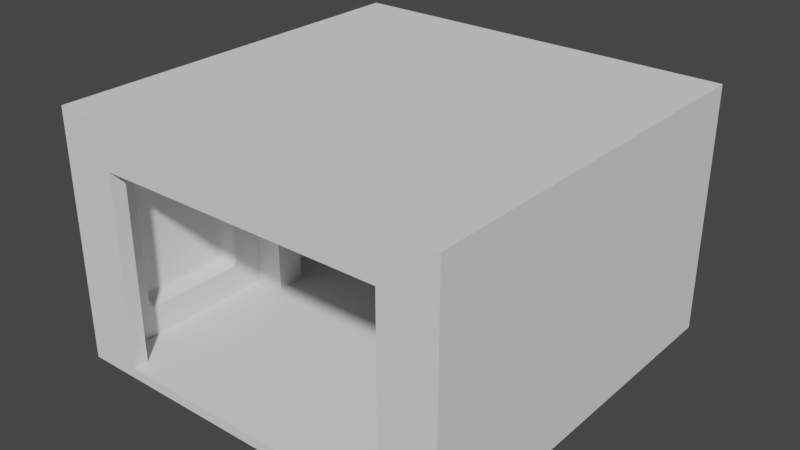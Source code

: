 # Source: Corridor2_Straight.blend  (saved by Blender 2.83.18; exported with 4.5.12 LTS)
import bpy
from mathutils import Matrix  # noqa: F401  (used for matrix-valued properties, if any)

bpy.ops.wm.read_factory_settings(use_empty=True)
scene = bpy.context.scene
scene.name = 'Scene'

# ---- collections
col_collection = bpy.data.collections.new('Collection'); scene.collection.children.link(col_collection)
col_cutters = bpy.data.collections.new('Cutters'); scene.collection.children.link(col_cutters)

# ---- node groups
ng_auto_smooth = bpy.data.node_groups.new('Auto Smooth', 'GeometryNodeTree')
_s = ng_auto_smooth.interface.new_socket(name='Geometry', in_out='OUTPUT', socket_type='NodeSocketGeometry')
_s = ng_auto_smooth.interface.new_socket(name='Geometry', in_out='INPUT', socket_type='NodeSocketGeometry')
_s = ng_auto_smooth.interface.new_socket(name='Angle', in_out='INPUT', socket_type='NodeSocketFloat')
_s.subtype = 'ANGLE'
_s.min_value = 0.0
_s.max_value = 3.142
ng_auto_smooth.is_modifier = True
_N = ng_auto_smooth.nodes; _L = ng_auto_smooth.links
n0 = _N.new('NodeGroupOutput'); n0.name = 'Group Output'; n0.location = (480, -100)
n1 = _N.new('NodeGroupInput'); n1.name = 'Group Input'; n1.location = (-420, -300)
n2 = _N.new('NodeGroupInput'); n2.name = 'Group Input.001'; n2.location = (-60, -100)
n3 = _N.new('GeometryNodeSetShadeSmooth'); n3.name = 'Set Shade Smooth'; n3.location = (120, -100)
n3.domain = 'EDGE'
n4 = _N.new('GeometryNodeSetShadeSmooth'); n4.name = 'Set Shade Smooth.001'; n4.location = (300, -100)
n5 = _N.new('GeometryNodeInputMeshEdgeAngle'); n5.name = 'Edge Angle'; n5.location = (-420, -220)
n6 = _N.new('GeometryNodeInputEdgeSmooth'); n6.name = 'Is Edge Smooth'; n6.location = (-60, -160)
n7 = _N.new('GeometryNodeInputShadeSmooth'); n7.name = 'Is Face Smooth'; n7.location = (-240, -340)
n8 = _N.new('FunctionNodeBooleanMath'); n8.name = 'Boolean Math'; n8.location = (-60, -220)
n9 = _N.new('FunctionNodeCompare'); n9.name = 'Compare'; n9.location = (-240, -180)
n9.operation = 'LESS_EQUAL'
_L.new(n5.outputs[0], n9.inputs[0])
_L.new(n4.outputs[0], n0.inputs[0])
_L.new(n1.outputs[1], n9.inputs[1])
_L.new(n9.outputs[0], n8.inputs[0])
_L.new(n7.outputs[0], n8.inputs[1])
_L.new(n2.outputs[0], n3.inputs[0])
_L.new(n6.outputs[0], n3.inputs[1])
_L.new(n3.outputs[0], n4.inputs[0])
_L.new(n8.outputs[0], n3.inputs[2])
n0.is_active_output = True

# ---- world
world_world = bpy.data.worlds.new('World'); scene.world = world_world
world_world.use_nodes = True; world_world.node_tree.nodes.clear()
_N = world_world.node_tree.nodes; _L = world_world.node_tree.links
n0 = _N.new('ShaderNodeOutputWorld'); n0.name = 'World Output'; n0.location = (300, 300)
n1 = _N.new('ShaderNodeBackground'); n1.name = 'Background'; n1.location = (10, 300)
n1.inputs[0].default_value = (0.05088, 0.05088, 0.05088, 1.0)
_L.new(n1.outputs[0], n0.inputs[0])
n0.is_active_output = True
world_world.color = (0.05088, 0.05088, 0.05088)
world_world.use_sun_shadow = False
world_world.sun_shadow_jitter_overblur = 0.0

# ---- meshes
me_cube = bpy.data.meshes.new('Cube')
me_cube.from_pydata([(-3.564, 0.9475, 3.839), (-3.564, 1.051, 3.943), (-3.572, 0.9653, 3.887), (-3.517, 0.9193, 3.839), (-3.518, 0.9409, 3.904), (-3.517, 1.051, 3.971), (-3.572, 1.003, 3.925), (-3.518, 0.9858, 3.949), (-3.564, 3.053, 3.839), (-3.564, 2.949, 3.943), (-3.517, 3.081, 3.839), (-3.572, 3.035, 3.887), (-3.518, 3.059, 3.904), (-3.572, 2.997, 3.925), (-3.517, 2.949, 3.971), (-3.518, 3.014, 3.949), (-3.564, 3.053, 0.9612), (-3.564, 2.949, 0.8575), (-3.572, 3.035, 0.9128), (-3.517, 3.081, 0.9612), (-3.518, 3.059, 0.8958), (-3.517, 2.949, 0.8293), (-3.572, 2.997, 0.8753), (-3.518, 3.014, 0.8509), (-3.564, 0.9475, 0.9612), (-3.564, 1.051, 0.8575), (-3.517, 0.9193, 0.9612), (-3.572, 0.9653, 0.9128), (-3.518, 0.9409, 0.8958), (-3.572, 1.003, 0.8753), (-3.517, 1.051, 0.8293), (-3.518, 0.9858, 0.8509), (-3.686, 0.9825, 0.9962), (-3.686, 1.086, 0.8925), (-3.783, 1.11, 1.02), (-3.686, 0.9971, 0.9451), (-3.734, 1.009, 1.009), (-3.732, 1.022, 0.9593), (-3.734, 1.099, 0.9189), (-3.686, 1.035, 0.9071), (-3.732, 1.049, 0.9325), (-3.77, 1.056, 1.018), (-3.77, 1.108, 0.9657), (-3.757, 1.055, 0.9654), (-3.686, 0.9825, 3.804), (-3.783, 1.11, 3.78), (-3.686, 1.086, 3.907), (-3.734, 1.009, 3.791), (-3.686, 0.9971, 3.855), (-3.732, 1.022, 3.841), (-3.77, 1.108, 3.834), (-3.77, 1.056, 3.782), (-3.757, 1.055, 3.835), (-3.686, 1.035, 3.893), (-3.734, 1.099, 3.881), (-3.732, 1.049, 3.868), (-3.686, 3.017, 3.804), (-3.686, 2.914, 3.907), (-3.783, 2.89, 3.78), (-3.686, 3.003, 3.855), (-3.734, 2.991, 3.791), (-3.732, 2.978, 3.841), (-3.734, 2.901, 3.881), (-3.686, 2.965, 3.893), (-3.732, 2.951, 3.868), (-3.77, 2.944, 3.782), (-3.77, 2.892, 3.834), (-3.757, 2.945, 3.835), (-3.686, 3.017, 0.9962), (-3.783, 2.89, 1.02), (-3.686, 2.914, 0.8925), (-3.734, 2.991, 1.009), (-3.686, 3.003, 0.9451), (-3.732, 2.978, 0.9593), (-3.77, 2.892, 0.9657), (-3.77, 2.944, 1.018), (-3.757, 2.945, 0.9654), (-3.686, 2.965, 0.9071), (-3.734, 2.901, 0.9189), (-3.732, 2.951, 0.9325), (-3.5, 4.0, 0.2), (-3.5, 4.0, 4.6), (-4.0, 4.0, 5.0), (-4.0, 4.0, 1.192e-07), (0.0, 4.0, 5.0), (0.0, 4.0, 4.6), (0.0002321, 4.0, 1.192e-07), (0.0002321, 4.0, 0.2), (0.0, 3.7, 4.6), (0.0001741, 3.7, 0.2), (0.0, 0.3, 4.6), (0.0001207, 0.3, 0.2), (-2.9, 4.0, 4.6), (-2.9, 4.0, 0.2), (-2.9, 3.7, 0.2), (-3.5, 0.3, 4.6), (-2.9, 0.3, 0.2), (-3.3, 4.0, 1.192e-07), (-3.3, 4.0, 5.0), (0.0, 4.0, 4.1), (0.0, 3.7, 4.1), (0.0, 0.3, 4.1), (-2.9, 4.0, 4.1), (-2.9, 3.7, 4.1), (-2.9, 0.3, 4.1), (-4.0, 4.0, 4.1), (-3.5, 4.0, 4.1), (-4.0, -2.384e-07, 1.192e-07), (-4.0, -2.384e-07, 5.0), (0.0, -2.384e-07, 5.0), (0.0001161, -2.384e-07, 1.192e-07), (-3.3, -2.384e-07, 1.192e-07), (-3.3, -2.384e-07, 5.0), (-4.0, -2.384e-07, 4.1), (0.0001161, -2.384e-07, 0.2), (-2.9, -2.98e-07, 0.2), (0.0, -2.384e-07, 4.1), (-2.9, -2.98e-07, 4.1), (-3.5, 3.7, 0.2), (-3.5, 0.3, 0.2), (-3.5, 3.7, 4.6), (-3.5, 0.8, 0.7), (-3.5, 3.2, 0.7), (-3.5, 3.2, 4.1), (-3.5, 0.8, 4.1), (-3.5, 3.025, 3.968), (-3.5, 2.949, 3.993), (-3.5, 1.051, 3.993), (-3.5, 0.9745, 3.968), (-3.5, 3.078, 3.915), (-3.5, 0.9224, 3.915), (-3.5, 3.103, 3.839), (-3.5, 0.8973, 3.839), (-3.5, 0.8973, 0.9612), (-3.5, 3.103, 0.9612), (-3.5, 3.078, 0.8845), (-3.5, 3.025, 0.8324), (-3.5, 2.949, 0.8073), (-3.5, 1.051, 0.8073), (-3.5, 0.9745, 0.8324), (-3.5, 0.9224, 0.8845)], [], [(9, 1, 46, 57), (34, 69, 58, 45), (25, 17, 70, 33), (16, 8, 56, 68), (0, 2, 4, 3), (2, 6, 7, 4), (1, 5, 7, 6), (5, 127, 128, 7), (4, 7, 128, 130), (8, 10, 12, 11), (10, 131, 129, 12), (9, 13, 15, 14), (13, 11, 12, 15), (12, 129, 125, 15), (16, 18, 20, 19), (18, 22, 23, 20), (17, 21, 23, 22), (21, 137, 136, 23), (20, 23, 136, 135), (24, 26, 28, 27), (26, 133, 140, 28), (25, 29, 31, 30), (29, 27, 28, 31), (28, 140, 139, 31), (32, 35, 37, 36), (35, 39, 40, 37), (33, 38, 40, 39), (38, 42, 43, 40), (34, 41, 43, 42), (41, 36, 37, 43), (37, 40, 43), (44, 47, 49, 48), (47, 51, 52, 49), (45, 50, 52, 51), (50, 54, 55, 52), (46, 53, 55, 54), (53, 48, 49, 55), (49, 52, 55), (56, 59, 61, 60), (59, 63, 64, 61), (57, 62, 64, 63), (62, 66, 67, 64), (58, 65, 67, 66), (65, 60, 61, 67), (61, 64, 67), (68, 71, 73, 72), (71, 75, 76, 73), (69, 74, 76, 75), (74, 78, 79, 76), (70, 77, 79, 78), (77, 72, 73, 79), (73, 76, 79), (24, 0, 3, 26), (121, 133, 132, 124), (8, 16, 19, 10), (10, 19, 134, 131), (14, 5, 1, 9), (30, 21, 17, 25), (34, 45, 51, 41), (41, 51, 47, 36), (36, 47, 44, 32), (58, 69, 75, 65), (65, 75, 71, 60), (60, 71, 68, 56), (57, 46, 54, 62), (62, 54, 50, 66), (66, 50, 45, 58), (33, 70, 78, 38), (38, 78, 74, 42), (42, 74, 69, 34), (25, 33, 39, 29), (29, 39, 35, 27), (27, 35, 32, 24), (46, 1, 6, 53), (53, 6, 2, 48), (48, 2, 0, 44), (16, 68, 72, 18), (18, 72, 77, 22), (22, 77, 70, 17), (9, 57, 63, 13), (13, 63, 59, 11), (11, 59, 56, 8), (0, 24, 32, 44), (113, 108, 82, 105), (106, 80, 83, 105), (92, 81, 82, 98), (93, 87, 86, 97), (111, 97, 86, 110), (120, 88, 90, 95), (94, 118, 119, 96), (95, 90, 101, 104), (115, 114, 91, 96), (117, 115, 96, 104), (120, 118, 94, 103), (106, 81, 92, 102), (87, 93, 94, 89), (89, 94, 96, 91), (107, 83, 97, 111), (80, 93, 97, 83), (85, 92, 98, 84), (102, 99, 100, 103), (116, 117, 104, 101), (92, 85, 99, 102), (88, 120, 103, 100), (119, 95, 104, 96), (80, 106, 102, 93), (93, 102, 103, 94), (95, 124, 123, 120), (81, 106, 105, 82), (107, 113, 105, 83), (82, 108, 112, 98), (98, 112, 109, 84), (122, 121, 119, 118), (118, 120, 123, 122), (95, 119, 121, 124), (122, 123, 131, 134), (135, 134, 19, 20), (138, 137, 21, 30), (123, 126, 125, 129, 131), (125, 126, 14, 15), (139, 138, 30, 31), (126, 127, 5, 14), (130, 132, 3, 4), (122, 134, 135, 136, 137), (121, 122, 137, 138), (121, 138, 139, 140, 133), (132, 133, 26, 3), (123, 124, 127, 126), (127, 124, 132, 130, 128)])
me_cube.polygons.foreach_set('use_smooth', [True] * 129)
_uv = me_cube.uv_layers.new(name='UVMap')
_uv.uv.foreach_set('vector', [0.2629, 0.7538, 0.2625, 0.6305, 0.2702, 0.6328, 0.2706, 0.7515, 0.6506, 0.3312, 0.7574, 0.3312, 0.7574, 0.5234, 0.6506, 0.5234, 0.2408, 0.7509, 0.2412, 0.6276, 0.2489, 0.6299, 0.2485, 0.7486, 0.3375, 0.6305, 0.3375, 0.8304, 0.3298, 0.8281, 0.3298, 0.6328, 0.2769, 0.8275, 0.2776, 0.8306, 0.2741, 0.8317, 0.2739, 0.8275, 0.2639, 0.625, 0.2633, 0.6274, 0.2598, 0.6263, 0.2604, 0.6234, 0.2625, 0.6305, 0.2594, 0.6305, 0.2598, 0.6263, 0.2633, 0.6274, 0.2594, 0.6305, 0.2581, 0.6305, 0.2584, 0.6256, 0.2598, 0.6263, 0.2455, 0.5782, 0.2482, 0.5811, 0.2475, 0.5823, 0.2444, 0.5789, 0.3375, 0.8304, 0.3407, 0.8304, 0.3402, 0.8346, 0.3366, 0.8335, 0.3407, 0.8304, 0.3421, 0.8304, 0.3416, 0.8354, 0.3402, 0.8346, 0.2629, 0.7538, 0.2637, 0.7569, 0.2602, 0.758, 0.2598, 0.7538, 0.3359, 0.836, 0.3366, 0.8335, 0.3402, 0.8346, 0.3393, 0.8376, 0.3726, 0.5782, 0.3737, 0.5789, 0.3706, 0.5823, 0.3699, 0.5811, 0.3375, 0.6305, 0.3366, 0.6274, 0.3402, 0.6263, 0.3407, 0.6305, 0.3366, 0.6274, 0.3359, 0.625, 0.3393, 0.6234, 0.3402, 0.6263, 0.2412, 0.6276, 0.2381, 0.6276, 0.2385, 0.6234, 0.242, 0.6245, 0.366, 0.3655, 0.366, 0.3641, 0.3706, 0.3657, 0.3699, 0.3669, 0.3726, 0.3699, 0.3699, 0.3669, 0.3706, 0.3657, 0.3737, 0.3691, 0.2769, 0.6276, 0.2739, 0.6276, 0.2741, 0.6234, 0.2776, 0.6245, 0.2442, 0.3741, 0.2429, 0.3741, 0.2444, 0.3691, 0.2455, 0.3699, 0.2408, 0.7509, 0.2416, 0.754, 0.2381, 0.7551, 0.2377, 0.7508, 0.2416, 0.754, 0.2421, 0.7564, 0.2387, 0.758, 0.2381, 0.7551, 0.2455, 0.3699, 0.2444, 0.3691, 0.2475, 0.3657, 0.2482, 0.3669, 0.2845, 0.6299, 0.2847, 0.6266, 0.2876, 0.6275, 0.2876, 0.6307, 0.2492, 0.7544, 0.2487, 0.7519, 0.2517, 0.751, 0.2521, 0.7528, 0.2485, 0.7486, 0.2517, 0.7478, 0.2517, 0.751, 0.2487, 0.7519, 0.65, 0.3247, 0.6505, 0.3277, 0.6474, 0.3277, 0.647, 0.3256, 0.6506, 0.3312, 0.6474, 0.3311, 0.6474, 0.3277, 0.6505, 0.3277, 0.6474, 0.3311, 0.6446, 0.3305, 0.6454, 0.3273, 0.6474, 0.3277, 0.6454, 0.3273, 0.647, 0.3256, 0.6474, 0.3277, 0.2845, 0.8252, 0.2876, 0.8244, 0.2876, 0.8276, 0.2847, 0.8285, 0.6446, 0.5242, 0.6474, 0.5236, 0.6474, 0.527, 0.6454, 0.5274, 0.6506, 0.5234, 0.6505, 0.527, 0.6474, 0.527, 0.6474, 0.5236, 0.6505, 0.527, 0.65, 0.53, 0.647, 0.5291, 0.6474, 0.527, 0.2702, 0.6328, 0.2704, 0.6295, 0.2735, 0.6304, 0.2734, 0.6336, 0.2704, 0.6295, 0.271, 0.627, 0.2739, 0.6286, 0.2735, 0.6304, 0.6454, 0.5274, 0.6474, 0.527, 0.647, 0.5291, 0.3298, 0.8281, 0.3295, 0.8314, 0.3264, 0.8305, 0.3266, 0.8273, 0.3295, 0.8314, 0.3288, 0.8339, 0.3259, 0.8323, 0.3264, 0.8305, 0.2706, 0.7515, 0.2738, 0.7506, 0.2739, 0.7538, 0.2708, 0.7548, 0.7581, 0.53, 0.7576, 0.527, 0.7607, 0.527, 0.7611, 0.5291, 0.7574, 0.5234, 0.7607, 0.5236, 0.7607, 0.527, 0.7576, 0.527, 0.3236, 0.8267, 0.3266, 0.8273, 0.3264, 0.8305, 0.3244, 0.8301, 0.7627, 0.5274, 0.7611, 0.5291, 0.7607, 0.527, 0.3298, 0.6328, 0.3266, 0.6336, 0.3264, 0.6304, 0.3295, 0.6295, 0.3266, 0.6336, 0.3236, 0.6342, 0.3244, 0.6308, 0.3264, 0.6304, 0.7574, 0.3312, 0.7576, 0.3277, 0.7607, 0.3277, 0.7607, 0.3311, 0.7576, 0.3277, 0.7581, 0.3247, 0.7611, 0.3256, 0.7607, 0.3277, 0.2489, 0.6299, 0.2491, 0.6266, 0.2521, 0.6276, 0.252, 0.6308, 0.3288, 0.627, 0.3295, 0.6295, 0.3264, 0.6304, 0.3259, 0.6287, 0.7627, 0.3273, 0.7607, 0.3277, 0.7611, 0.3256, 0.2769, 0.6276, 0.2769, 0.8275, 0.2739, 0.8275, 0.2739, 0.6276, 0.2371, 0.3571, 0.2429, 0.3741, 0.2429, 0.5739, 0.2371, 0.5909, 0.3375, 0.8304, 0.3375, 0.6305, 0.3407, 0.6305, 0.3407, 0.8304, 0.3407, 0.8304, 0.3407, 0.6305, 0.3421, 0.6305, 0.3421, 0.8304, 0.2598, 0.7538, 0.2594, 0.6305, 0.2625, 0.6305, 0.2629, 0.7538, 0.2377, 0.7508, 0.2381, 0.6276, 0.2412, 0.6276, 0.2408, 0.7509, 0.6506, 0.3312, 0.6506, 0.5234, 0.6474, 0.5236, 0.6474, 0.3311, 0.6474, 0.3311, 0.6474, 0.5236, 0.6446, 0.5242, 0.6446, 0.3305, 0.2876, 0.6307, 0.2876, 0.8244, 0.2845, 0.8252, 0.2845, 0.6299, 0.7574, 0.5234, 0.7574, 0.3312, 0.7607, 0.3311, 0.7607, 0.5236, 0.3236, 0.8267, 0.3236, 0.6342, 0.3266, 0.6336, 0.3266, 0.8273, 0.3266, 0.8273, 0.3266, 0.6336, 0.3298, 0.6328, 0.3298, 0.8281, 0.2706, 0.7515, 0.2702, 0.6328, 0.2734, 0.6336, 0.2738, 0.7506, 0.7581, 0.53, 0.65, 0.53, 0.6505, 0.527, 0.7576, 0.527, 0.7576, 0.527, 0.6505, 0.527, 0.6506, 0.5234, 0.7574, 0.5234, 0.2485, 0.7486, 0.2489, 0.6299, 0.252, 0.6308, 0.2517, 0.7478, 0.65, 0.3247, 0.7581, 0.3247, 0.7576, 0.3277, 0.6505, 0.3277, 0.6505, 0.3277, 0.7576, 0.3277, 0.7574, 0.3312, 0.6506, 0.3312, 0.2408, 0.7509, 0.2485, 0.7486, 0.2487, 0.7519, 0.2416, 0.754, 0.2416, 0.754, 0.2487, 0.7519, 0.2492, 0.7544, 0.2421, 0.7564, 0.2776, 0.6245, 0.2847, 0.6266, 0.2845, 0.6299, 0.2769, 0.6276, 0.2702, 0.6328, 0.2625, 0.6305, 0.2633, 0.6274, 0.2704, 0.6295, 0.2704, 0.6295, 0.2633, 0.6274, 0.2639, 0.625, 0.271, 0.627, 0.2847, 0.8285, 0.2776, 0.8306, 0.2769, 0.8275, 0.2845, 0.8252, 0.3375, 0.6305, 0.3298, 0.6328, 0.3295, 0.6295, 0.3366, 0.6274, 0.3366, 0.6274, 0.3295, 0.6295, 0.3288, 0.627, 0.3359, 0.625, 0.242, 0.6245, 0.2491, 0.6266, 0.2489, 0.6299, 0.2412, 0.6276, 0.2629, 0.7538, 0.2706, 0.7515, 0.2708, 0.7548, 0.2637, 0.7569, 0.3359, 0.836, 0.3288, 0.8339, 0.3295, 0.8314, 0.3366, 0.8335, 0.3366, 0.8335, 0.3295, 0.8314, 0.3298, 0.8281, 0.3375, 0.8304, 0.2769, 0.8275, 0.2769, 0.6276, 0.2845, 0.6299, 0.2845, 0.8252, 6.842e-09, 0.04545, 0.0, 6.193e-08, 0.24, 0.0, 0.24, 0.04545, 0.2696, 0.04545, 0.2696, 0.3117, 0.24, 0.3247, 0.24, 0.04545, 0.3051, 0.01299, 0.2696, 0.01299, 0.24, 3.096e-08, 0.2814, 3.096e-08, 0.3051, 0.3117, 0.4766, 0.3117, 0.4766, 0.3247, 0.2814, 0.3247, 0.6684, 8.149e-09, 0.6683, 0.2597, 0.4766, 0.2597, 0.4767, 7.857e-08, 2.861e-08, 0.6234, 0.2033, 0.6234, 0.2033, 0.8442, 0.0, 0.8442, 0.7784, 0.6039, 0.8134, 0.6039, 0.8134, 0.8247, 0.7784, 0.8247, 0.2071, 0.6234, 0.0, 0.6234, 2.682e-09, 0.5909, 0.1716, 0.5909, 0.7784, 0.8442, 0.6091, 0.8442, 0.6091, 0.8247, 0.7784, 0.8247, 0.3421, 0.8896, 0.3421, 0.6234, 0.3601, 0.6234, 0.3601, 0.8896, 0.4111, 0.8831, 0.4111, 0.5844, 0.445, 0.5844, 0.445, 0.8506, 0.2696, 0.04545, 0.2696, 0.01299, 0.3051, 0.01299, 0.3051, 0.04545, 0.6091, 0.5844, 0.7784, 0.5844, 0.7784, 0.6039, 0.6091, 0.6039, 0.6091, 0.6039, 0.7784, 0.6039, 0.7784, 0.8247, 0.6091, 0.8247, 0.709, 0.0, 0.709, 0.2597, 0.6683, 0.2597, 0.6684, 8.149e-09, 0.2696, 0.3117, 0.3051, 0.3117, 0.2814, 0.3247, 0.24, 0.3247, 0.4766, 0.01299, 0.3051, 0.01299, 0.2814, 3.096e-08, 0.4766, 0.0, 0.2876, 0.8057, 0.2876, 0.6234, 0.3056, 0.6234, 0.3056, 0.8057, 0.3236, 0.6234, 0.3236, 0.8057, 0.3056, 0.8057, 0.3056, 0.6234, 0.3051, 0.01299, 0.4766, 0.01299, 0.4766, 0.04545, 0.3051, 0.04545, 0.6091, 0.8831, 0.4111, 0.8831, 0.445, 0.8506, 0.6091, 0.8506, 0.2071, 0.3247, 0.2071, 0.6234, 0.1716, 0.5909, 0.1716, 0.3247, 0.2696, 0.3117, 0.2696, 0.04545, 0.3051, 0.04545, 0.3051, 0.3117, 0.3601, 0.8896, 0.3601, 0.6234, 0.3781, 0.6234, 0.3781, 0.8896, 0.2071, 0.6234, 0.2371, 0.5909, 0.3811, 0.5909, 0.4111, 0.6234, 0.2696, 0.01299, 0.2696, 0.04545, 0.24, 0.04545, 0.24, 3.096e-08, 4.887e-08, 0.3247, 6.842e-09, 0.04545, 0.24, 0.04545, 0.24, 0.3247, 0.4111, 0.5844, 0.4111, 0.3247, 0.4519, 0.3247, 0.4519, 0.5844, 0.4519, 0.5844, 0.4519, 0.3247, 0.6446, 0.3247, 0.6446, 0.5844, 0.3811, 0.3571, 0.2371, 0.3571, 0.2071, 0.3247, 0.4111, 0.3247, 0.4111, 0.3247, 0.4111, 0.6234, 0.3811, 0.5909, 0.3811, 0.3571, 0.2071, 0.6234, 0.2071, 0.3247, 0.2371, 0.3571, 0.2371, 0.5909, 0.3811, 0.3571, 0.3811, 0.5909, 0.3752, 0.5739, 0.3752, 0.3741, 0.3416, 0.6256, 0.3421, 0.6305, 0.3407, 0.6305, 0.3402, 0.6263, 0.2521, 0.3641, 0.366, 0.3641, 0.366, 0.3655, 0.2521, 0.3655, 0.3811, 0.5909, 0.366, 0.5839, 0.3706, 0.5823, 0.3737, 0.5789, 0.3752, 0.5739, 0.2589, 0.7587, 0.2585, 0.7538, 0.2598, 0.7538, 0.2602, 0.758, 0.2475, 0.3657, 0.2521, 0.3641, 0.2521, 0.3655, 0.2482, 0.3669, 0.366, 0.5839, 0.2521, 0.5839, 0.2521, 0.5825, 0.366, 0.5825, 0.2444, 0.5789, 0.2429, 0.5739, 0.2442, 0.5739, 0.2455, 0.5782, 0.3811, 0.3571, 0.3752, 0.3741, 0.3737, 0.3691, 0.3706, 0.3657, 0.366, 0.3641, 0.2371, 0.3571, 0.3811, 0.3571, 0.366, 0.3641, 0.2521, 0.3641, 0.2371, 0.3571, 0.2521, 0.3641, 0.2475, 0.3657, 0.2444, 0.3691, 0.2429, 0.3741, 0.2429, 0.5739, 0.2429, 0.3741, 0.2442, 0.3741, 0.2442, 0.5739, 0.3811, 0.5909, 0.2371, 0.5909, 0.2521, 0.5839, 0.366, 0.5839, 0.2521, 0.5839, 0.2371, 0.5909, 0.2429, 0.5739, 0.2444, 0.5789, 0.2475, 0.5823])
me_cube.use_remesh_fix_poles = True
me_cube.use_remesh_preserve_attributes = False
me_cube.use_mirror_vertex_groups = False
me_cube.update()
me_cylinder = bpy.data.meshes.new('Cylinder')
me_cylinder.from_pydata([(2.0, 3.85, 4.55), (2.0, -3.85, 4.55), (2.039, 3.85, 4.546), (2.039, -3.85, 4.546), (2.077, 3.85, 4.535), (2.077, -3.85, 4.535), (2.111, 3.85, 4.516), (2.111, -3.85, 4.516), (2.141, 3.85, 4.491), (2.141, -3.85, 4.491), (2.166, 3.85, 4.461), (2.166, -3.85, 4.461), (2.185, 3.85, 4.427), (2.185, -3.85, 4.427), (2.196, 3.85, 4.389), (2.196, -3.85, 4.389), (2.2, 3.85, 4.35), (2.2, -3.85, 4.35), (2.196, 3.85, 4.311), (2.196, -3.85, 4.311), (2.185, 3.85, 4.273), (2.185, -3.85, 4.273), (2.166, 3.85, 4.239), (2.166, -3.85, 4.239), (2.141, 3.85, 4.209), (2.141, -3.85, 4.209), (2.111, 3.85, 4.184), (2.111, -3.85, 4.184), (2.077, 3.85, 4.165), (2.077, -3.85, 4.165), (2.039, 3.85, 4.154), (2.039, -3.85, 4.154), (2.0, 3.85, 4.15), (2.0, -3.85, 4.15), (1.961, 3.85, 4.154), (1.961, -3.85, 4.154), (1.923, 3.85, 4.165), (1.923, -3.85, 4.165), (1.889, 3.85, 4.184), (1.889, -3.85, 4.184), (1.859, 3.85, 4.209), (1.859, -3.85, 4.209), (1.834, 3.85, 4.239), (1.834, -3.85, 4.239), (1.815, 3.85, 4.273), (1.815, -3.85, 4.273), (1.804, 3.85, 4.311), (1.804, -3.85, 4.311), (1.8, 3.85, 4.35), (1.8, -3.85, 4.35), (1.804, 3.85, 4.389), (1.804, -3.85, 4.389), (1.815, 3.85, 4.427), (1.815, -3.85, 4.427), (1.834, 3.85, 4.461), (1.834, -3.85, 4.461), (1.859, 3.85, 4.491), (1.859, -3.85, 4.491), (1.889, 3.85, 4.516), (1.889, -3.85, 4.516), (1.923, 3.85, 4.535), (1.923, -3.85, 4.535), (1.961, 3.85, 4.546), (1.961, -3.85, 4.546), (1.0, 3.85, 4.55), (1.0, -3.85, 4.55), (1.039, 3.85, 4.546), (1.039, -3.85, 4.546), (1.077, 3.85, 4.535), (1.077, -3.85, 4.535), (1.111, 3.85, 4.516), (1.111, -3.85, 4.516), (1.141, 3.85, 4.491), (1.141, -3.85, 4.491), (1.166, 3.85, 4.461), (1.166, -3.85, 4.461), (1.185, 3.85, 4.427), (1.185, -3.85, 4.427), (1.196, 3.85, 4.389), (1.196, -3.85, 4.389), (1.2, 3.85, 4.35), (1.2, -3.85, 4.35), (1.196, 3.85, 4.311), (1.196, -3.85, 4.311), (1.185, 3.85, 4.273), (1.185, -3.85, 4.273), (1.166, 3.85, 4.239), (1.166, -3.85, 4.239), (1.141, 3.85, 4.209), (1.141, -3.85, 4.209), (1.111, 3.85, 4.184), (1.111, -3.85, 4.184), (1.077, 3.85, 4.165), (1.077, -3.85, 4.165), (1.039, 3.85, 4.154), (1.039, -3.85, 4.154), (1.0, 3.85, 4.15), (1.0, -3.85, 4.15), (0.961, 3.85, 4.154), (0.961, -3.85, 4.154), (0.9235, 3.85, 4.165), (0.9235, -3.85, 4.165), (0.8889, 3.85, 4.184), (0.8889, -3.85, 4.184), (0.8586, 3.85, 4.209), (0.8586, -3.85, 4.209), (0.8337, 3.85, 4.239), (0.8337, -3.85, 4.239), (0.8152, 3.85, 4.273), (0.8152, -3.85, 4.273), (0.8038, 3.85, 4.311), (0.8038, -3.85, 4.311), (0.8, 3.85, 4.35), (0.8, -3.85, 4.35), (0.8038, 3.85, 4.389), (0.8038, -3.85, 4.389), (0.8152, 3.85, 4.427), (0.8152, -3.85, 4.427), (0.8337, 3.85, 4.461), (0.8337, -3.85, 4.461), (0.8586, 3.85, 4.491), (0.8586, -3.85, 4.491), (0.8889, 3.85, 4.516), (0.8889, -3.85, 4.516), (0.9235, 3.85, 4.535), (0.9235, -3.85, 4.535), (0.961, 3.85, 4.546), (0.961, -3.85, 4.546), (1.461, -3.85, 4.546), (1.461, 3.85, 4.546), (1.423, -3.85, 4.535), (1.423, 3.85, 4.535), (1.389, -3.85, 4.516), (1.389, 3.85, 4.516), (1.359, -3.85, 4.491), (1.359, 3.85, 4.491), (1.334, -3.85, 4.461), (1.334, 3.85, 4.461), (1.315, -3.85, 4.427), (1.315, 3.85, 4.427), (1.304, -3.85, 4.389), (1.304, 3.85, 4.389), (1.3, -3.85, 4.35), (1.3, 3.85, 4.35), (1.304, -3.85, 4.311), (1.304, 3.85, 4.311), (1.315, -3.85, 4.273), (1.315, 3.85, 4.273), (1.334, -3.85, 4.239), (1.334, 3.85, 4.239), (1.359, -3.85, 4.209), (1.359, 3.85, 4.209), (1.389, -3.85, 4.184), (1.389, 3.85, 4.184), (1.423, -3.85, 4.165), (1.423, 3.85, 4.165), (1.461, -3.85, 4.154), (1.461, 3.85, 4.154), (1.5, -3.85, 4.15), (1.5, 3.85, 4.15), (1.539, -3.85, 4.154), (1.539, 3.85, 4.154), (1.577, -3.85, 4.165), (1.577, 3.85, 4.165), (1.611, -3.85, 4.184), (1.611, 3.85, 4.184), (1.641, -3.85, 4.209), (1.641, 3.85, 4.209), (1.666, -3.85, 4.239), (1.666, 3.85, 4.239), (1.685, -3.85, 4.273), (1.685, 3.85, 4.273), (1.696, -3.85, 4.311), (1.696, 3.85, 4.311), (1.7, -3.85, 4.35), (1.7, 3.85, 4.35), (1.696, -3.85, 4.389), (1.696, 3.85, 4.389), (1.685, -3.85, 4.427), (1.685, 3.85, 4.427), (1.666, -3.85, 4.461), (1.666, 3.85, 4.461), (1.641, -3.85, 4.491), (1.641, 3.85, 4.491), (1.611, -3.85, 4.516), (1.611, 3.85, 4.516), (1.577, -3.85, 4.535), (1.577, 3.85, 4.535), (1.539, -3.85, 4.546), (1.539, 3.85, 4.546), (1.5, -3.85, 4.55), (1.5, 3.85, 4.55)], [], [(0, 1, 3, 2), (2, 3, 5, 4), (4, 5, 7, 6), (6, 7, 9, 8), (8, 9, 11, 10), (10, 11, 13, 12), (12, 13, 15, 14), (14, 15, 17, 16), (16, 17, 19, 18), (18, 19, 21, 20), (20, 21, 23, 22), (22, 23, 25, 24), (24, 25, 27, 26), (26, 27, 29, 28), (28, 29, 31, 30), (30, 31, 33, 32), (32, 33, 35, 34), (34, 35, 37, 36), (36, 37, 39, 38), (38, 39, 41, 40), (40, 41, 43, 42), (42, 43, 45, 44), (44, 45, 47, 46), (46, 47, 49, 48), (48, 49, 51, 50), (50, 51, 53, 52), (52, 53, 55, 54), (54, 55, 57, 56), (56, 57, 59, 58), (58, 59, 61, 60), (3, 1, 63, 61, 59, 57, 55, 53, 51, 49, 47, 45, 43, 41, 39, 37, 35, 33, 31, 29, 27, 25, 23, 21, 19, 17, 15, 13, 11, 9, 7, 5), (60, 61, 63, 62), (62, 63, 1, 0), (0, 2, 4, 6, 8, 10, 12, 14, 16, 18, 20, 22, 24, 26, 28, 30, 32, 34, 36, 38, 40, 42, 44, 46, 48, 50, 52, 54, 56, 58, 60, 62), (64, 65, 67, 66), (66, 67, 69, 68), (68, 69, 71, 70), (70, 71, 73, 72), (72, 73, 75, 74), (74, 75, 77, 76), (76, 77, 79, 78), (78, 79, 81, 80), (80, 81, 83, 82), (82, 83, 85, 84), (84, 85, 87, 86), (86, 87, 89, 88), (88, 89, 91, 90), (90, 91, 93, 92), (92, 93, 95, 94), (94, 95, 97, 96), (96, 97, 99, 98), (98, 99, 101, 100), (100, 101, 103, 102), (102, 103, 105, 104), (104, 105, 107, 106), (106, 107, 109, 108), (108, 109, 111, 110), (110, 111, 113, 112), (112, 113, 115, 114), (114, 115, 117, 116), (116, 117, 119, 118), (118, 119, 121, 120), (120, 121, 123, 122), (122, 123, 125, 124), (67, 65, 127, 125, 123, 121, 119, 117, 115, 113, 111, 109, 107, 105, 103, 101, 99, 97, 95, 93, 91, 89, 87, 85, 83, 81, 79, 77, 75, 73, 71, 69), (124, 125, 127, 126), (126, 127, 65, 64), (64, 66, 68, 70, 72, 74, 76, 78, 80, 82, 84, 86, 88, 90, 92, 94, 96, 98, 100, 102, 104, 106, 108, 110, 112, 114, 116, 118, 120, 122, 124, 126), (129, 128, 190, 191), (133, 132, 130, 131), (135, 134, 132, 133), (137, 136, 134, 135), (139, 138, 136, 137), (141, 140, 138, 139), (143, 142, 140, 141), (145, 144, 142, 143), (147, 146, 144, 145), (149, 148, 146, 147), (151, 150, 148, 149), (153, 152, 150, 151), (155, 154, 152, 153), (157, 156, 154, 155), (159, 158, 156, 157), (161, 160, 158, 159), (163, 162, 160, 161), (165, 164, 162, 163), (167, 166, 164, 165), (169, 168, 166, 167), (171, 170, 168, 169), (173, 172, 170, 171), (175, 174, 172, 173), (177, 176, 174, 175), (179, 178, 176, 177), (181, 180, 178, 179), (183, 182, 180, 181), (185, 184, 182, 183), (187, 186, 184, 185), (189, 188, 186, 187), (188, 190, 128, 130, 132, 134, 136, 138, 140, 142, 144, 146, 148, 150, 152, 154, 156, 158, 160, 162, 164, 166, 168, 170, 172, 174, 176, 178, 180, 182, 184, 186), (191, 190, 188, 189), (131, 130, 128, 129), (191, 189, 187, 185, 183, 181, 179, 177, 175, 173, 171, 169, 167, 165, 163, 161, 159, 157, 155, 153, 151, 149, 147, 145, 143, 141, 139, 137, 135, 133, 131, 129)])
me_cylinder.polygons.foreach_set('use_smooth', [True] * 102)
_uv = me_cylinder.uv_layers.new(name='UVMap')
_uv.uv.foreach_set('vector', [0.9585, 1.0, 0.9585, 0.5, 0.9608, 0.5, 0.9608, 1.0, 0.9608, 1.0, 0.9608, 0.5, 0.9631, 0.5, 0.9631, 1.0, 0.9631, 1.0, 0.9631, 0.5, 0.9654, 0.5, 0.9654, 1.0, 0.9654, 1.0, 0.9654, 0.5, 0.9676, 0.5, 0.9676, 1.0, 0.9676, 1.0, 0.9676, 0.5, 0.9696, 0.5, 0.9696, 1.0, 0.8901, 0.5, 0.8901, 0.0, 0.8918, 0.0, 0.8918, 0.5, 0.8918, 0.5, 0.8918, 0.0, 0.8937, 0.0, 0.8937, 0.5, 0.8937, 0.5, 0.8937, 0.0, 0.8959, 1.548e-08, 0.8959, 0.5, 0.8959, 0.5, 0.8959, 1.548e-08, 0.8982, 1.548e-08, 0.8982, 0.5, 0.8982, 0.5, 0.8982, 1.548e-08, 0.9006, 1.548e-08, 0.9006, 0.5, 0.9006, 0.5, 0.9006, 1.548e-08, 0.9029, 1.548e-08, 0.9029, 0.5, 0.9029, 0.5, 0.9029, 1.548e-08, 0.905, 1.548e-08, 0.905, 0.5, 0.905, 0.5, 0.905, 1.548e-08, 0.907, 1.548e-08, 0.907, 0.5, 0.907, 0.5, 0.907, 1.548e-08, 0.9087, 1.548e-08, 0.9087, 0.5, 0.9037, 0.5, 0.9037, 1.0, 0.9017, 1.0, 0.9017, 0.5, 0.9017, 0.5, 0.9017, 1.0, 0.8995, 1.0, 0.8995, 0.5, 0.8995, 0.5, 0.8995, 1.0, 0.8972, 1.0, 0.8972, 0.5, 0.8972, 0.5, 0.8972, 1.0, 0.8949, 1.0, 0.8949, 0.5, 0.8949, 0.5, 0.8949, 1.0, 0.8926, 1.0, 0.8926, 0.5, 0.8926, 0.5, 0.8926, 1.0, 0.8904, 1.0, 0.8904, 0.5, 0.8904, 0.5, 0.8904, 1.0, 0.8884, 1.0, 0.8884, 0.5, 0.8884, 0.5, 0.8884, 1.0, 0.8868, 1.0, 0.8868, 0.5, 0.8868, 0.5, 0.8868, 1.0, 0.8848, 1.0, 0.8848, 0.5, 0.8848, 0.5, 0.8848, 1.0, 0.8826, 1.0, 0.8826, 0.5, 0.8826, 0.5, 0.8826, 1.0, 0.8803, 1.0, 0.8803, 0.5, 0.8803, 0.5, 0.8803, 1.0, 0.878, 1.0, 0.878, 0.5, 0.878, 0.5, 0.878, 1.0, 0.8757, 1.0, 0.8757, 0.5, 0.8757, 0.5, 0.8757, 1.0, 0.8735, 1.0, 0.8735, 0.5, 0.8735, 0.5, 0.8735, 1.0, 0.8716, 1.0, 0.8716, 0.5, 0.8716, 0.5, 0.8716, 1.0, 0.8699, 1.0, 0.8699, 0.5, 0.6443, 0.3001, 0.6459, 0.2983, 0.6479, 0.2969, 0.6501, 0.296, 0.6524, 0.2955, 0.6547, 0.2955, 0.657, 0.296, 0.6592, 0.2969, 0.6612, 0.2983, 0.6628, 0.3001, 0.6641, 0.3023, 0.665, 0.3046, 0.6655, 0.3071, 0.6655, 0.3097, 0.665, 0.3121, 0.6641, 0.3145, 0.6628, 0.3166, 0.6612, 0.3184, 0.6592, 0.3198, 0.657, 0.3208, 0.6547, 0.3213, 0.6524, 0.3213, 0.6501, 0.3208, 0.6479, 0.3198, 0.6459, 0.3184, 0.6443, 0.3166, 0.643, 0.3145, 0.6421, 0.3121, 0.6416, 0.3097, 0.6416, 0.3071, 0.6421, 0.3046, 0.643, 0.3023, 0.9543, 1.0, 0.9543, 0.5, 0.9563, 0.5, 0.9563, 1.0, 0.9563, 1.0, 0.9563, 0.5, 0.9585, 0.5, 0.9585, 1.0, 0.6854, 0.2856, 0.6831, 0.2851, 0.6809, 0.2841, 0.6789, 0.2827, 0.6773, 0.2809, 0.676, 0.2788, 0.6751, 0.2764, 0.6746, 0.2739, 0.6746, 0.2714, 0.6751, 0.2689, 0.676, 0.2665, 0.6773, 0.2644, 0.6789, 0.2626, 0.6809, 0.2612, 0.6831, 0.2602, 0.6854, 0.2597, 0.6877, 0.2597, 0.69, 0.2602, 0.6922, 0.2612, 0.6942, 0.2626, 0.6958, 0.2644, 0.6971, 0.2665, 0.698, 0.2689, 0.6985, 0.2714, 0.6985, 0.2739, 0.698, 0.2764, 0.6971, 0.2788, 0.6958, 0.2809, 0.6942, 0.2827, 0.6922, 0.2841, 0.69, 0.2851, 0.6877, 0.2856, 0.9889, 1.0, 0.9889, 0.5, 0.9912, 0.5, 0.9912, 1.0, 0.9912, 1.0, 0.9912, 0.5, 0.9936, 0.5, 0.9936, 1.0, 0.9936, 1.0, 0.9936, 0.5, 0.9959, 0.5, 0.9959, 1.0, 0.9959, 1.0, 0.9959, 0.5, 0.998, 0.5, 0.998, 1.0, 0.998, 1.0, 0.998, 0.5, 1.0, 0.5, 1.0, 1.0, 0.853, 0.5, 0.853, 1.548e-08, 0.8547, 1.548e-08, 0.8547, 0.5, 0.8547, 0.5, 0.8547, 1.548e-08, 0.8566, 1.548e-08, 0.8566, 0.5, 0.8566, 0.5, 0.8566, 1.548e-08, 0.8588, 1.548e-08, 0.8588, 0.5, 0.8588, 0.5, 0.8588, 1.548e-08, 0.8611, 1.548e-08, 0.8611, 0.5, 0.8611, 0.5, 0.8611, 1.548e-08, 0.8635, 1.548e-08, 0.8635, 0.5, 0.8635, 0.5, 0.8635, 1.548e-08, 0.8658, 0.0, 0.8658, 0.5, 0.8658, 0.5, 0.8658, 0.0, 0.8679, 0.0, 0.8679, 0.5, 0.8679, 0.5, 0.8679, 0.0, 0.8699, 0.0, 0.8699, 0.5, 0.8699, 0.5, 0.8699, 0.0, 0.8716, 0.0, 0.8716, 0.5, 0.9374, 1.0, 0.9374, 0.5, 0.9394, 0.5, 0.9394, 1.0, 0.9394, 1.0, 0.9394, 0.5, 0.9416, 0.5, 0.9416, 1.0, 0.9416, 1.0, 0.9416, 0.5, 0.9439, 0.5, 0.9439, 1.0, 0.9439, 1.0, 0.9439, 0.5, 0.9462, 0.5, 0.9462, 1.0, 0.9462, 1.0, 0.9462, 0.5, 0.9485, 0.5, 0.9485, 1.0, 0.9485, 1.0, 0.9485, 0.5, 0.9507, 0.5, 0.9507, 1.0, 0.9507, 1.0, 0.9507, 0.5, 0.9527, 0.5, 0.9527, 1.0, 0.9527, 1.0, 0.9527, 0.5, 0.9543, 0.5, 0.9543, 1.0, 0.9374, 0.5, 0.9374, 1.0, 0.9355, 1.0, 0.9355, 0.5, 0.9355, 0.5, 0.9355, 1.0, 0.9333, 1.0, 0.9333, 0.5, 0.9333, 0.5, 0.9333, 1.0, 0.931, 1.0, 0.931, 0.5, 0.931, 0.5, 0.931, 1.0, 0.9287, 1.0, 0.9287, 0.5, 0.9287, 0.5, 0.9287, 1.0, 0.9263, 1.0, 0.9263, 0.5, 0.9263, 0.5, 0.9263, 1.0, 0.9242, 1.0, 0.9242, 0.5, 0.9242, 0.5, 0.9242, 1.0, 0.9222, 1.0, 0.9222, 0.5, 0.9222, 0.5, 0.9222, 1.0, 0.9206, 1.0, 0.9206, 0.5, 0.6831, 0.2969, 0.6851, 0.2983, 0.6867, 0.3001, 0.688, 0.3023, 0.6889, 0.3046, 0.6894, 0.3071, 0.6894, 0.3097, 0.6889, 0.3121, 0.688, 0.3145, 0.6867, 0.3166, 0.6851, 0.3184, 0.6831, 0.3198, 0.6809, 0.3208, 0.6786, 0.3213, 0.6763, 0.3213, 0.674, 0.3208, 0.6718, 0.3198, 0.6698, 0.3184, 0.6682, 0.3166, 0.6669, 0.3145, 0.666, 0.3121, 0.6655, 0.3097, 0.6655, 0.3071, 0.666, 0.3046, 0.6669, 0.3023, 0.6682, 0.3001, 0.6698, 0.2983, 0.6718, 0.2969, 0.674, 0.296, 0.6763, 0.2955, 0.6786, 0.2955, 0.6809, 0.296, 0.9848, 1.0, 0.9848, 0.5, 0.9867, 0.5, 0.9867, 1.0, 0.9867, 1.0, 0.9867, 0.5, 0.9889, 0.5, 0.9889, 1.0, 0.6883, 0.5817, 0.686, 0.5812, 0.6838, 0.5802, 0.6819, 0.5788, 0.6802, 0.577, 0.6789, 0.5749, 0.678, 0.5726, 0.6775, 0.5701, 0.6775, 0.5675, 0.678, 0.565, 0.6789, 0.5627, 0.6802, 0.5605, 0.6819, 0.5587, 0.6838, 0.5573, 0.686, 0.5564, 0.6883, 0.5559, 0.6907, 0.5559, 0.693, 0.5564, 0.6951, 0.5573, 0.6971, 0.5587, 0.6988, 0.5605, 0.7001, 0.5627, 0.701, 0.565, 0.7014, 0.5675, 0.7014, 0.5701, 0.701, 0.5726, 0.7001, 0.5749, 0.6988, 0.577, 0.6971, 0.5788, 0.6951, 0.5802, 0.693, 0.5812, 0.6907, 0.5817, 0.9715, 1.0, 0.9715, 0.5, 0.9737, 0.5, 0.9737, 1.0, 0.9053, 0.5, 0.9053, 1.0, 0.9037, 1.0, 0.9037, 0.5, 0.9073, 0.5, 0.9073, 1.0, 0.9053, 1.0, 0.9053, 0.5, 0.9095, 0.5, 0.9095, 1.0, 0.9073, 1.0, 0.9073, 0.5, 0.9118, 0.5, 0.9118, 1.0, 0.9095, 1.0, 0.9095, 0.5, 0.9141, 0.5, 0.9141, 1.0, 0.9118, 1.0, 0.9118, 0.5, 0.9164, 0.5, 0.9164, 1.0, 0.9141, 1.0, 0.9141, 0.5, 0.9186, 0.5, 0.9186, 1.0, 0.9164, 1.0, 0.9164, 0.5, 0.9206, 0.5, 0.9206, 1.0, 0.9186, 1.0, 0.9186, 0.5, 0.8547, 0.5, 0.8547, 1.0, 0.853, 1.0, 0.853, 0.5, 0.8566, 0.5, 0.8566, 1.0, 0.8547, 1.0, 0.8547, 0.5, 0.8588, 0.5, 0.8588, 1.0, 0.8566, 1.0, 0.8566, 0.5, 0.8611, 0.5, 0.8611, 1.0, 0.8588, 1.0, 0.8588, 0.5, 0.8635, 0.5, 0.8635, 1.0, 0.8611, 1.0, 0.8611, 0.5, 0.8658, 0.5, 0.8658, 1.0, 0.8635, 1.0, 0.8635, 0.5, 0.8679, 0.5, 0.8679, 1.0, 0.8658, 1.0, 0.8658, 0.5, 0.8699, 0.5, 0.8699, 1.0, 0.8679, 1.0, 0.8679, 0.5, 0.8884, 0.5, 0.8884, 1.548e-08, 0.8901, 1.548e-08, 0.8901, 0.5, 0.8865, 0.5, 0.8865, 1.548e-08, 0.8884, 1.548e-08, 0.8884, 0.5, 0.8843, 0.5, 0.8843, 0.0, 0.8865, 1.548e-08, 0.8865, 0.5, 0.882, 0.5, 0.882, 0.0, 0.8843, 0.0, 0.8843, 0.5, 0.8797, 0.5, 0.8797, 0.0, 0.882, 0.0, 0.882, 0.5, 0.8773, 0.5, 0.8773, 0.0, 0.8797, 0.0, 0.8797, 0.5, 0.8752, 0.5, 0.8752, 0.0, 0.8773, 0.0, 0.8773, 0.5, 0.8732, 0.5, 0.8732, 0.0, 0.8752, 0.0, 0.8752, 0.5, 0.8716, 0.5, 0.8716, 0.0, 0.8732, 0.0, 0.8732, 0.5, 0.9828, 1.0, 0.9828, 0.5, 0.9848, 0.5, 0.9848, 1.0, 0.9806, 1.0, 0.9806, 0.5, 0.9828, 0.5, 0.9828, 1.0, 0.9783, 1.0, 0.9783, 0.5, 0.9806, 0.5, 0.9806, 1.0, 0.976, 1.0, 0.976, 0.5, 0.9783, 0.5, 0.9783, 1.0, 0.701, 0.5467, 0.7001, 0.5491, 0.6988, 0.5512, 0.6971, 0.553, 0.6951, 0.5544, 0.693, 0.5554, 0.6907, 0.5559, 0.6883, 0.5559, 0.686, 0.5554, 0.6838, 0.5544, 0.6819, 0.553, 0.6802, 0.5512, 0.6789, 0.5491, 0.678, 0.5467, 0.6775, 0.5442, 0.6775, 0.5417, 0.678, 0.5392, 0.6789, 0.5368, 0.6802, 0.5347, 0.6819, 0.5329, 0.6838, 0.5315, 0.686, 0.5305, 0.6883, 0.53, 0.6907, 0.53, 0.693, 0.5305, 0.6951, 0.5315, 0.6971, 0.5329, 0.6988, 0.5347, 0.7001, 0.5368, 0.701, 0.5392, 0.7014, 0.5417, 0.7014, 0.5442, 0.9737, 1.0, 0.9737, 0.5, 0.976, 0.5, 0.976, 1.0, 0.9696, 1.0, 0.9696, 0.5, 0.9715, 0.5, 0.9715, 1.0, 0.2155, 0.7346, 0.2178, 0.7346, 0.2202, 0.7351, 0.2223, 0.736, 0.2243, 0.7375, 0.2259, 0.7393, 0.2273, 0.7414, 0.2282, 0.7437, 0.2286, 0.7462, 0.2286, 0.7488, 0.2282, 0.7513, 0.2273, 0.7536, 0.2259, 0.7557, 0.2243, 0.7575, 0.2223, 0.759, 0.2202, 0.7599, 0.2178, 0.7604, 0.2155, 0.7604, 0.2132, 0.7599, 0.211, 0.759, 0.2091, 0.7575, 0.2074, 0.7557, 0.2061, 0.7536, 0.2052, 0.7513, 0.2047, 0.7488, 0.2047, 0.7462, 0.2052, 0.7437, 0.2061, 0.7414, 0.2074, 0.7393, 0.2091, 0.7375, 0.211, 0.736, 0.2132, 0.7351])
me_cylinder.use_remesh_fix_poles = True
me_cylinder.use_remesh_preserve_attributes = False
me_cylinder.use_mirror_vertex_groups = False
me_cylinder.update()
me_cube_004 = bpy.data.meshes.new('Cube.004')
me_cube_004.from_pydata([(-0.6, -2.5, 3.9), (-0.6, -2.5, 4.0), (-0.6, 2.5, 3.9), (-0.6, 2.5, 4.0), (0.6, -2.5, 3.9), (0.6, -2.5, 4.0), (0.6, 2.5, 3.9), (0.6, 2.5, 4.0), (0.0, 2.5, 3.9), (0.0, 2.5, 4.0), (0.0, -2.5, 3.9), (0.0, -2.5, 4.0), (0.025, 2.475, 3.9), (0.575, 2.475, 3.9), (0.575, -2.475, 3.9), (0.025, -2.475, 3.9), (-0.575, 2.475, 3.9), (-0.025, 2.475, 3.9), (-0.025, -2.475, 3.9), (-0.575, -2.475, 3.9), (0.575, 2.475, 3.925), (0.025, 2.475, 3.925), (0.025, -2.475, 3.925), (0.575, -2.475, 3.925), (-0.025, 2.475, 3.925), (-0.575, 2.475, 3.925), (-0.575, -2.475, 3.925), (-0.025, -2.475, 3.925), (-0.5497, -2.45, 4.05), (-0.5497, 2.45, 4.05), (0.0, 2.45, 4.05), (0.5497, 2.45, 4.05), (0.5497, -2.45, 4.05), (0.0, -2.45, 4.05), (-0.6, 0.0, 3.9), (-0.6, 0.0, 4.0), (0.6, 0.0, 3.9), (0.6, 0.0, 4.0), (0.0, 0.0, 3.9), (0.025, 0.0, 3.9), (0.575, 0.0, 3.9), (-0.575, 0.0, 3.9), (-0.025, 0.0, 3.9), (0.025, 0.0, 3.925), (0.575, 0.0, 3.925), (-0.575, 0.0, 3.925), (-0.025, 0.0, 3.925), (-0.5497, 0.0, 4.05), (0.5497, 0.0, 4.05), (0.0, 0.0, 4.05), (-0.6, -1.25, 3.9), (0.6, -1.25, 4.0), (0.0, -1.25, 3.9), (0.025, -1.237, 3.9), (-0.575, -1.237, 3.9), (-0.025, -1.237, 3.9), (0.025, -1.237, 3.925), (-0.575, -1.237, 3.925), (-0.025, -1.237, 3.925), (0.5497, -1.225, 4.05), (-0.6, -1.25, 4.0), (0.6, -1.25, 3.9), (0.575, -1.237, 3.9), (0.575, -1.237, 3.925), (-0.5497, -1.225, 4.05), (0.0, -1.225, 4.05), (-0.6, 1.25, 4.0), (0.6, 1.25, 3.9), (0.575, 1.237, 3.9), (0.575, 1.237, 3.925), (-0.5497, 1.225, 4.05), (0.0, 1.225, 4.05), (-0.6, 1.25, 3.9), (0.6, 1.25, 4.0), (0.0, 1.25, 3.9), (0.025, 1.237, 3.9), (-0.575, 1.237, 3.9), (-0.025, 1.237, 3.9), (0.025, 1.237, 3.925), (-0.575, 1.237, 3.925), (-0.025, 1.237, 3.925), (0.5497, 1.225, 4.05), (-0.6, 1.875, 4.0), (0.6, 1.875, 3.9), (0.575, 1.856, 3.9), (0.575, 1.856, 3.925), (-0.5497, 1.837, 4.05), (0.0, 1.837, 4.05), (-0.6, 1.875, 3.9), (0.6, 1.875, 4.0), (0.0, 1.875, 3.9), (0.025, 1.856, 3.9), (-0.575, 1.856, 3.9), (-0.025, 1.856, 3.9), (0.025, 1.856, 3.925), (-0.575, 1.856, 3.925), (-0.025, 1.856, 3.925), (0.5497, 1.837, 4.05), (-0.6, -1.875, 3.9), (0.6, -1.875, 4.0), (0.0, -1.875, 3.9), (0.025, -1.856, 3.9), (-0.575, -1.856, 3.9), (-0.025, -1.856, 3.9), (0.025, -1.856, 3.925), (-0.575, -1.856, 3.925), (-0.025, -1.856, 3.925), (0.5497, -1.837, 4.05), (-0.6, -1.875, 4.0), (0.6, -1.875, 3.9), (0.575, -1.856, 3.9), (0.575, -1.856, 3.925), (-0.5497, -1.837, 4.05), (0.0, -1.837, 4.05), (-0.3, 2.5, 3.9), (-0.3, -2.5, 4.0), (-0.3, 2.5, 4.0), (-0.3, -2.5, 3.9), (-0.3, 2.475, 3.9), (-0.3, -2.475, 3.9), (-0.3, 2.475, 3.925), (-0.3, -2.475, 3.925), (-0.2749, -2.45, 4.05), (-0.2749, 2.45, 4.05), (-0.2749, 0.0, 4.05), (-0.3, 0.0, 3.925), (-0.2749, -1.225, 4.05), (-0.3, -1.237, 3.925), (-0.3, 1.237, 3.925), (-0.2749, 1.225, 4.05), (-0.2749, 1.837, 4.05), (-0.3, 1.856, 3.925), (-0.2749, -1.837, 4.05), (-0.3, -1.856, 3.925), (0.3, 2.5, 4.0), (0.3, -2.5, 3.9), (0.3, 2.5, 3.9), (0.3, -2.5, 4.0), (0.3, 2.475, 3.9), (0.3, -2.475, 3.9), (0.3, 2.475, 3.925), (0.3, -2.475, 3.925), (0.2749, 2.45, 4.05), (0.2749, -2.45, 4.05), (0.2749, 0.0, 4.05), (0.3, 0.0, 3.925), (0.2749, -1.225, 4.05), (0.3, -1.237, 3.925), (0.3, 1.237, 3.925), (0.2749, 1.225, 4.05), (0.2749, 1.837, 4.05), (0.3, 1.856, 3.925), (0.2749, -1.837, 4.05), (0.3, -1.856, 3.925), (0.0, -1.837, 4.6), (0.0, -1.225, 4.6), (-0.2749, -1.225, 4.6), (-0.2749, 1.225, 4.6), (0.0, 1.225, 4.6), (0.0, 1.837, 4.6), (-0.2749, 1.837, 4.6), (-0.2749, -1.837, 4.6), (0.2749, -1.225, 4.6), (0.2749, 1.225, 4.6), (0.2749, 1.837, 4.6), (0.2749, -1.837, 4.6)], [], [(88, 82, 3, 2), (136, 134, 7, 6), (109, 99, 5, 4), (117, 115, 1, 0), (110, 14, 23, 111), (118, 17, 24, 120), (135, 137, 11, 10), (114, 116, 9, 8), (136, 6, 13, 138), (109, 4, 14, 110), (135, 10, 15, 139), (90, 8, 12, 91), (114, 8, 17, 118), (100, 10, 18, 103), (117, 0, 19, 119), (88, 2, 16, 92), (153, 111, 23, 141), (133, 106, 27, 121), (119, 19, 26, 121), (138, 13, 20, 140), (92, 16, 25, 95), (139, 15, 22, 141), (91, 12, 21, 94), (103, 18, 27, 106), (132, 112, 28, 122), (152, 113, 33, 143), (86, 29, 3, 82), (142, 31, 7, 134), (107, 32, 5, 99), (122, 28, 1, 115), (123, 30, 9, 116), (143, 33, 11, 137), (81, 48, 37, 73), (64, 47, 35, 60), (149, 71, 49, 144), (129, 70, 47, 124), (77, 42, 46, 80), (53, 39, 43, 56), (54, 41, 45, 57), (128, 80, 46, 125), (148, 69, 44, 145), (50, 34, 41, 54), (74, 38, 42, 77), (52, 38, 39, 53), (67, 36, 40, 68), (68, 40, 44, 69), (67, 73, 37, 36), (50, 60, 35, 34), (98, 108, 60, 50), (100, 52, 53, 101), (98, 50, 54, 102), (102, 54, 57, 105), (101, 53, 56, 104), (112, 64, 60, 108), (48, 59, 51, 37), (144, 49, 65, 146), (124, 47, 64, 126), (42, 55, 58, 46), (125, 46, 58, 127), (145, 44, 63, 147), (38, 52, 55, 42), (36, 61, 62, 40), (40, 62, 63, 44), (36, 37, 51, 61), (83, 89, 73, 67), (84, 68, 69, 85), (83, 67, 68, 84), (90, 74, 77, 93), (151, 85, 69, 148), (131, 96, 80, 128), (93, 77, 80, 96), (130, 86, 70, 129), (113, 152, 165, 154), (97, 81, 73, 89), (47, 70, 66, 35), (39, 75, 78, 43), (41, 76, 79, 45), (34, 72, 76, 41), (38, 74, 75, 39), (34, 35, 66, 72), (31, 97, 89, 7), (142, 30, 87, 150), (123, 29, 86, 130), (17, 93, 96, 24), (120, 24, 96, 131), (140, 20, 85, 151), (8, 90, 93, 17), (6, 83, 84, 13), (13, 84, 85, 20), (6, 7, 89, 83), (70, 86, 82, 66), (75, 91, 94, 78), (76, 92, 95, 79), (72, 88, 92, 76), (74, 90, 91, 75), (72, 66, 82, 88), (28, 112, 108, 1), (15, 101, 104, 22), (19, 102, 105, 26), (0, 98, 102, 19), (10, 100, 101, 15), (0, 1, 108, 98), (59, 107, 99, 51), (152, 146, 162, 165), (126, 64, 112, 132), (55, 103, 106, 58), (127, 58, 106, 133), (147, 63, 111, 153), (52, 100, 103, 55), (61, 109, 110, 62), (62, 110, 111, 63), (61, 51, 99, 109), (57, 127, 133, 105), (149, 150, 164, 163), (25, 120, 131, 95), (30, 123, 130, 87), (132, 113, 154, 161), (95, 131, 128, 79), (45, 125, 127, 57), (49, 124, 126, 65), (79, 128, 125, 45), (71, 129, 124, 49), (29, 123, 116, 3), (33, 122, 115, 11), (113, 132, 122, 33), (18, 119, 121, 27), (105, 133, 121, 26), (10, 117, 119, 18), (2, 114, 118, 16), (2, 3, 116, 114), (16, 118, 120, 25), (10, 11, 115, 117), (56, 147, 153, 104), (59, 146, 152, 107), (21, 140, 151, 94), (31, 142, 150, 97), (97, 150, 149, 81), (94, 151, 148, 78), (43, 145, 147, 56), (48, 144, 146, 59), (78, 148, 145, 43), (81, 149, 144, 48), (32, 143, 137, 5), (30, 142, 134, 9), (107, 152, 143, 32), (14, 139, 141, 23), (12, 138, 140, 21), (104, 153, 141, 22), (4, 135, 139, 14), (8, 136, 138, 12), (4, 5, 137, 135), (8, 9, 134, 136), (164, 159, 158, 163), (162, 155, 154, 165), (155, 156, 161, 154), (159, 160, 157, 158), (130, 129, 157, 160), (71, 149, 163, 158), (126, 132, 161, 156), (146, 65, 155, 162), (65, 126, 156, 155), (87, 130, 160, 159), (150, 87, 159, 164), (129, 71, 158, 157)])
me_cube_004.polygons.foreach_set('use_smooth', [True] * 164)
_uv = me_cube_004.uv_layers.new(name='UVMap')
_uv.uv.foreach_set('vector', [0.2581, 0.664, 0.2521, 0.664, 0.2521, 0.6234, 0.2581, 0.6234, 0.7627, 0.3831, 0.7687, 0.3831, 0.7687, 0.4026, 0.7627, 0.4026, 0.8464, 0.8685, 0.8524, 0.8685, 0.8524, 0.9091, 0.8464, 0.9091, 0.2286, 0.793, 0.2346, 0.793, 0.2346, 0.8125, 0.2286, 0.8125, 0.9102, 0.2813, 0.9102, 0.3214, 0.9087, 0.3214, 0.9087, 0.2813, 0.6924, 0.3034, 0.6924, 0.2856, 0.6939, 0.2856, 0.6939, 0.3034, 0.2286, 0.7541, 0.2346, 0.7541, 0.2346, 0.7735, 0.2286, 0.7735, 0.7627, 0.3442, 0.7687, 0.3442, 0.7687, 0.3636, 0.7627, 0.3636, 0.835, 0.0, 0.853, 0.0, 0.8515, 0.001623, 0.835, 0.001623, 0.853, 0.2841, 0.853, 0.3247, 0.8515, 0.3231, 0.8515, 0.2829, 0.835, 0.3247, 0.817, 0.3247, 0.8185, 0.3231, 0.835, 0.3231, 0.817, 0.04058, 0.817, 0.0, 0.8185, 0.001623, 0.8185, 0.0418, 0.799, 0.0, 0.817, 0.0, 0.8155, 0.001623, 0.799, 0.001623, 0.817, 0.2841, 0.817, 0.3247, 0.8155, 0.3231, 0.8155, 0.2829, 0.799, 0.3247, 0.781, 0.3247, 0.7825, 0.3231, 0.799, 0.3231, 0.781, 0.04058, 0.781, 0.0, 0.7825, 0.001623, 0.7825, 0.0418, 0.8299, 0.8657, 0.8464, 0.8657, 0.8464, 0.9058, 0.8299, 0.9058, 0.3946, 0.9046, 0.4111, 0.9046, 0.4111, 0.9448, 0.3946, 0.9448, 0.6909, 0.3034, 0.6909, 0.2856, 0.6924, 0.2856, 0.6924, 0.3034, 0.6939, 0.3034, 0.6939, 0.2856, 0.6954, 0.2856, 0.6954, 0.3034, 0.9147, 0.2813, 0.9147, 0.3214, 0.9132, 0.3214, 0.9132, 0.2813, 0.6909, 0.3034, 0.6909, 0.3213, 0.6894, 0.3213, 0.6894, 0.3034, 0.9117, 0.04018, 0.9117, 0.0, 0.9132, 0.0, 0.9132, 0.04018, 0.9117, 0.2813, 0.9117, 0.3214, 0.9102, 0.3214, 0.9102, 0.2813, 0.7285, 0.04303, 0.712, 0.04303, 0.712, 0.003264, 0.7285, 0.003264, 0.7615, 0.04303, 0.745, 0.04303, 0.745, 0.003264, 0.7615, 0.003264, 0.712, 0.2816, 0.712, 0.3214, 0.709, 0.3247, 0.709, 0.2841, 0.7615, 0.3214, 0.778, 0.3214, 0.781, 0.3247, 0.763, 0.3247, 0.778, 0.04303, 0.778, 0.003264, 0.781, 0.0, 0.781, 0.04058, 0.7285, 0.003264, 0.712, 0.003264, 0.709, 0.0, 0.727, 0.0, 0.7285, 0.3214, 0.745, 0.3214, 0.745, 0.3247, 0.727, 0.3247, 0.7615, 0.003264, 0.745, 0.003264, 0.745, 0.0, 0.763, 0.0, 0.778, 0.2419, 0.778, 0.1623, 0.781, 0.1623, 0.781, 0.2435, 0.712, 0.0828, 0.712, 0.1623, 0.709, 0.1623, 0.709, 0.08117, 0.7615, 0.2419, 0.745, 0.2419, 0.745, 0.1623, 0.7615, 0.1623, 0.7285, 0.2419, 0.712, 0.2419, 0.712, 0.1623, 0.7285, 0.1623, 0.9117, 0.08036, 0.9117, 0.1607, 0.9102, 0.1607, 0.9102, 0.08036, 0.9117, 0.2411, 0.9117, 0.1607, 0.9132, 0.1607, 0.9132, 0.2411, 0.9147, 0.08036, 0.9147, 0.1607, 0.9132, 0.1607, 0.9132, 0.08036, 0.3946, 0.7037, 0.4111, 0.7037, 0.4111, 0.7841, 0.3946, 0.7841, 0.8299, 0.6648, 0.8464, 0.6648, 0.8464, 0.7451, 0.8299, 0.7451, 0.781, 0.2435, 0.781, 0.1623, 0.7825, 0.1623, 0.7825, 0.2427, 0.817, 0.08117, 0.817, 0.1623, 0.8155, 0.1623, 0.8155, 0.08198, 0.817, 0.2435, 0.817, 0.1623, 0.8185, 0.1623, 0.8185, 0.2427, 0.853, 0.08117, 0.853, 0.1623, 0.8515, 0.1623, 0.8515, 0.08198, 0.9102, 0.08036, 0.9102, 0.1607, 0.9087, 0.1607, 0.9087, 0.08036, 0.8464, 0.6656, 0.8524, 0.6656, 0.8524, 0.7468, 0.8464, 0.7468, 0.2581, 0.8669, 0.2521, 0.8669, 0.2521, 0.7857, 0.2581, 0.7857, 0.2581, 0.9075, 0.2521, 0.9075, 0.2521, 0.8669, 0.2581, 0.8669, 0.817, 0.2841, 0.817, 0.2435, 0.8185, 0.2427, 0.8185, 0.2829, 0.781, 0.2841, 0.781, 0.2435, 0.7825, 0.2427, 0.7825, 0.2829, 0.9147, 0.04018, 0.9147, 0.08036, 0.9132, 0.08036, 0.9132, 0.04018, 0.9117, 0.2813, 0.9117, 0.2411, 0.9132, 0.2411, 0.9132, 0.2813, 0.712, 0.04303, 0.712, 0.0828, 0.709, 0.08117, 0.709, 0.04058, 0.778, 0.1623, 0.778, 0.0828, 0.781, 0.08117, 0.781, 0.1623, 0.7615, 0.1623, 0.745, 0.1623, 0.745, 0.0828, 0.7615, 0.0828, 0.7285, 0.1623, 0.712, 0.1623, 0.712, 0.0828, 0.7285, 0.0828, 0.9117, 0.1607, 0.9117, 0.2411, 0.9102, 0.2411, 0.9102, 0.1607, 0.3946, 0.7841, 0.4111, 0.7841, 0.4111, 0.8644, 0.3946, 0.8644, 0.8299, 0.7451, 0.8464, 0.7451, 0.8464, 0.8255, 0.8299, 0.8255, 0.817, 0.1623, 0.817, 0.2435, 0.8155, 0.2427, 0.8155, 0.1623, 0.853, 0.1623, 0.853, 0.2435, 0.8515, 0.2427, 0.8515, 0.1623, 0.9102, 0.1607, 0.9102, 0.2411, 0.9087, 0.2411, 0.9087, 0.1607, 0.8464, 0.7468, 0.8524, 0.7468, 0.8524, 0.8279, 0.8464, 0.8279, 0.8464, 0.625, 0.8524, 0.625, 0.8524, 0.6656, 0.8464, 0.6656, 0.9102, 0.04018, 0.9102, 0.08036, 0.9087, 0.08036, 0.9087, 0.04018, 0.853, 0.04058, 0.853, 0.08117, 0.8515, 0.08198, 0.8515, 0.0418, 0.817, 0.04058, 0.817, 0.08117, 0.8155, 0.08198, 0.8155, 0.0418, 0.8299, 0.6246, 0.8464, 0.6246, 0.8464, 0.6648, 0.8299, 0.6648, 0.3946, 0.6636, 0.4111, 0.6636, 0.4111, 0.7037, 0.3946, 0.7037, 0.9117, 0.04018, 0.9117, 0.08036, 0.9102, 0.08036, 0.9102, 0.04018, 0.7285, 0.2816, 0.712, 0.2816, 0.712, 0.2419, 0.7285, 0.2419, 0.2212, 0.6989, 0.2047, 0.6989, 0.2047, 0.6631, 0.2212, 0.6631, 0.778, 0.2816, 0.778, 0.2419, 0.781, 0.2435, 0.781, 0.2841, 0.712, 0.1623, 0.712, 0.2419, 0.709, 0.2435, 0.709, 0.1623, 0.9117, 0.1607, 0.9117, 0.08036, 0.9132, 0.08036, 0.9132, 0.1607, 0.9147, 0.1607, 0.9147, 0.2411, 0.9132, 0.2411, 0.9132, 0.1607, 0.781, 0.1623, 0.781, 0.08117, 0.7825, 0.08198, 0.7825, 0.1623, 0.817, 0.1623, 0.817, 0.08117, 0.8185, 0.08198, 0.8185, 0.1623, 0.2581, 0.7857, 0.2521, 0.7857, 0.2521, 0.7045, 0.2581, 0.7045, 0.778, 0.3214, 0.778, 0.2816, 0.781, 0.2841, 0.781, 0.3247, 0.7615, 0.3214, 0.745, 0.3214, 0.745, 0.2816, 0.7615, 0.2816, 0.7285, 0.3214, 0.712, 0.3214, 0.712, 0.2816, 0.7285, 0.2816, 0.9117, 0.0, 0.9117, 0.04018, 0.9102, 0.04018, 0.9102, 0.0, 0.3946, 0.6234, 0.4111, 0.6234, 0.4111, 0.6636, 0.3946, 0.6636, 0.8299, 0.5844, 0.8464, 0.5844, 0.8464, 0.6246, 0.8299, 0.6246, 0.817, 0.0, 0.817, 0.04058, 0.8155, 0.0418, 0.8155, 0.001623, 0.853, 0.0, 0.853, 0.04058, 0.8515, 0.0418, 0.8515, 0.001623, 0.9102, 0.0, 0.9102, 0.04018, 0.9087, 0.04018, 0.9087, 0.0, 0.8464, 0.5844, 0.8524, 0.5844, 0.8524, 0.625, 0.8464, 0.625, 0.712, 0.2419, 0.712, 0.2816, 0.709, 0.2841, 0.709, 0.2435, 0.9117, 0.08036, 0.9117, 0.04018, 0.9132, 0.04018, 0.9132, 0.08036, 0.9147, 0.2411, 0.9147, 0.2813, 0.9132, 0.2813, 0.9132, 0.2411, 0.781, 0.08117, 0.781, 0.04058, 0.7825, 0.0418, 0.7825, 0.08198, 0.817, 0.08117, 0.817, 0.04058, 0.8185, 0.0418, 0.8185, 0.08198, 0.2581, 0.7045, 0.2521, 0.7045, 0.2521, 0.664, 0.2581, 0.664, 0.712, 0.003264, 0.712, 0.04303, 0.709, 0.04058, 0.709, 0.0, 0.9117, 0.3214, 0.9117, 0.2813, 0.9132, 0.2813, 0.9132, 0.3214, 0.9147, 0.0, 0.9147, 0.04018, 0.9132, 0.04018, 0.9132, 0.0, 0.781, 0.3247, 0.781, 0.2841, 0.7825, 0.2829, 0.7825, 0.3231, 0.817, 0.3247, 0.817, 0.2841, 0.8185, 0.2829, 0.8185, 0.3231, 0.2581, 0.9481, 0.2521, 0.9481, 0.2521, 0.9075, 0.2581, 0.9075, 0.778, 0.0828, 0.778, 0.04303, 0.781, 0.04058, 0.781, 0.08117, 0.5096, 0.2597, 0.5096, 0.2995, 0.4766, 0.2995, 0.4766, 0.2597, 0.7285, 0.0828, 0.712, 0.0828, 0.712, 0.04303, 0.7285, 0.04303, 0.9117, 0.2411, 0.9117, 0.2813, 0.9102, 0.2813, 0.9102, 0.2411, 0.3946, 0.8644, 0.4111, 0.8644, 0.4111, 0.9046, 0.3946, 0.9046, 0.8299, 0.8255, 0.8464, 0.8255, 0.8464, 0.8657, 0.8299, 0.8657, 0.817, 0.2435, 0.817, 0.2841, 0.8155, 0.2829, 0.8155, 0.2427, 0.853, 0.2435, 0.853, 0.2841, 0.8515, 0.2829, 0.8515, 0.2427, 0.9102, 0.2411, 0.9102, 0.2813, 0.9087, 0.2813, 0.9087, 0.2411, 0.8464, 0.8279, 0.8524, 0.8279, 0.8524, 0.8685, 0.8464, 0.8685, 0.3781, 0.8644, 0.3946, 0.8644, 0.3946, 0.9046, 0.3781, 0.9046, 0.6086, 0.2597, 0.6086, 0.2995, 0.5756, 0.2995, 0.5756, 0.2597, 0.3781, 0.6234, 0.3946, 0.6234, 0.3946, 0.6636, 0.3781, 0.6636, 0.745, 0.3214, 0.7285, 0.3214, 0.7285, 0.2816, 0.745, 0.2816, 0.2377, 0.6989, 0.2212, 0.6989, 0.2212, 0.6631, 0.2377, 0.6631, 0.3781, 0.6636, 0.3946, 0.6636, 0.3946, 0.7037, 0.3781, 0.7037, 0.3781, 0.7841, 0.3946, 0.7841, 0.3946, 0.8644, 0.3781, 0.8644, 0.745, 0.1623, 0.7285, 0.1623, 0.7285, 0.0828, 0.745, 0.0828, 0.3781, 0.7037, 0.3946, 0.7037, 0.3946, 0.7841, 0.3781, 0.7841, 0.745, 0.2419, 0.7285, 0.2419, 0.7285, 0.1623, 0.745, 0.1623, 0.712, 0.3214, 0.7285, 0.3214, 0.727, 0.3247, 0.709, 0.3247, 0.745, 0.003264, 0.7285, 0.003264, 0.727, 0.0, 0.745, 0.0, 0.745, 0.04303, 0.7285, 0.04303, 0.7285, 0.003264, 0.745, 0.003264, 0.6909, 0.3213, 0.6909, 0.3034, 0.6924, 0.3034, 0.6924, 0.3213, 0.3781, 0.9046, 0.3946, 0.9046, 0.3946, 0.9448, 0.3781, 0.9448, 0.817, 0.3247, 0.799, 0.3247, 0.799, 0.3231, 0.8155, 0.3231, 0.781, 0.0, 0.799, 0.0, 0.799, 0.001623, 0.7825, 0.001623, 0.7627, 0.3247, 0.7687, 0.3247, 0.7687, 0.3442, 0.7627, 0.3442, 0.6924, 0.3213, 0.6924, 0.3034, 0.6939, 0.3034, 0.6939, 0.3213, 0.2286, 0.7735, 0.2346, 0.7735, 0.2346, 0.793, 0.2286, 0.793, 0.8134, 0.8255, 0.8299, 0.8255, 0.8299, 0.8657, 0.8134, 0.8657, 0.778, 0.0828, 0.7615, 0.0828, 0.7615, 0.04303, 0.778, 0.04303, 0.8134, 0.5844, 0.8299, 0.5844, 0.8299, 0.6246, 0.8134, 0.6246, 0.778, 0.3214, 0.7615, 0.3214, 0.7615, 0.2816, 0.778, 0.2816, 0.778, 0.2816, 0.7615, 0.2816, 0.7615, 0.2419, 0.778, 0.2419, 0.8134, 0.6246, 0.8299, 0.6246, 0.8299, 0.6648, 0.8134, 0.6648, 0.8134, 0.7451, 0.8299, 0.7451, 0.8299, 0.8255, 0.8134, 0.8255, 0.778, 0.1623, 0.7615, 0.1623, 0.7615, 0.0828, 0.778, 0.0828, 0.8134, 0.6648, 0.8299, 0.6648, 0.8299, 0.7451, 0.8134, 0.7451, 0.778, 0.2419, 0.7615, 0.2419, 0.7615, 0.1623, 0.778, 0.1623, 0.778, 0.003264, 0.7615, 0.003264, 0.763, 0.0, 0.781, 0.0, 0.745, 0.3214, 0.7615, 0.3214, 0.763, 0.3247, 0.745, 0.3247, 0.778, 0.04303, 0.7615, 0.04303, 0.7615, 0.003264, 0.778, 0.003264, 0.6909, 0.2856, 0.6909, 0.3034, 0.6894, 0.3034, 0.6894, 0.2856, 0.6939, 0.3213, 0.6939, 0.3034, 0.6954, 0.3034, 0.6954, 0.3213, 0.8134, 0.8657, 0.8299, 0.8657, 0.8299, 0.9058, 0.8134, 0.9058, 0.853, 0.3247, 0.835, 0.3247, 0.835, 0.3231, 0.8515, 0.3231, 0.817, 0.0, 0.835, 0.0, 0.835, 0.001623, 0.8185, 0.001623, 0.2286, 0.7346, 0.2346, 0.7346, 0.2346, 0.7541, 0.2286, 0.7541, 0.7627, 0.3636, 0.7687, 0.3636, 0.7687, 0.3831, 0.7627, 0.3831, 0.6416, 0.2995, 0.6251, 0.2995, 0.6251, 0.2597, 0.6416, 0.2597, 0.2377, 0.6631, 0.2212, 0.6631, 0.2212, 0.6234, 0.2377, 0.6234, 0.2212, 0.6631, 0.2047, 0.6631, 0.2047, 0.6234, 0.2212, 0.6234, 0.6251, 0.2995, 0.6086, 0.2995, 0.6086, 0.2597, 0.6251, 0.2597, 0.5426, 0.2597, 0.5426, 0.2995, 0.5096, 0.2995, 0.5096, 0.2597, 0.6581, 0.2955, 0.6416, 0.2955, 0.6416, 0.2597, 0.6581, 0.2597, 0.5756, 0.2597, 0.5756, 0.2995, 0.5426, 0.2995, 0.5426, 0.2597, 0.2377, 0.7346, 0.2212, 0.7346, 0.2212, 0.6989, 0.2377, 0.6989, 0.2212, 0.7346, 0.2047, 0.7346, 0.2047, 0.6989, 0.2212, 0.6989, 0.6611, 0.5657, 0.6446, 0.5657, 0.6446, 0.53, 0.6611, 0.53, 0.6775, 0.5657, 0.6611, 0.5657, 0.6611, 0.53, 0.6775, 0.53, 0.6746, 0.2955, 0.6581, 0.2955, 0.6581, 0.2597, 0.6746, 0.2597])
me_cube_004.use_remesh_fix_poles = True
me_cube_004.use_remesh_preserve_attributes = False
me_cube_004.use_mirror_vertex_groups = False
me_cube_004.update()
me_cube_003 = bpy.data.meshes.new('Cube.003')
me_cube_003.from_pydata([(-3.467, 0.92, 4.17), (-3.467, 3.08, 4.17), (-3.467, 3.08, 0.83), (-3.467, 0.92, 0.83), (-3.783, 1.01, 0.92), (-3.783, 1.01, 4.08), (-3.783, 2.99, 4.08), (-3.783, 2.99, 0.92)], [], [(3, 2, 1, 0), (4, 7, 6, 5), (0, 3, 4, 5), (3, 2, 7, 4), (2, 1, 6, 7), (1, 0, 5, 6)])
me_cube_003.polygons.foreach_set('use_smooth', [True] * 6)
_uv = me_cube_003.uv_layers.new(name='UVMap')
_uv.uv.foreach_set('vector', [0.4056, 0.3898, 0.4056, 0.4344, 0.0, 0.0, 0.0, 0.0, 0.4056, 0.3898, 0.4056, 0.4344, 0.0, 0.0, 0.0, 0.0, 0.0, 0.0, 0.4056, 0.3898, 0.4056, 0.3898, 0.0, 0.0, 0.4056, 0.3898, 0.4056, 0.4344, 0.4056, 0.4344, 0.4056, 0.3898, 0.4056, 0.4344, 0.0, 0.0, 0.0, 0.0, 0.4056, 0.4344, 0.0, 0.0, 0.0, 0.0, 0.0, 0.0, 0.0, 0.0])
me_cube_003.use_remesh_fix_poles = True
me_cube_003.use_remesh_preserve_attributes = False
me_cube_003.use_mirror_vertex_groups = False
me_cube_003.update()

# ---- objects
ob_corridor2_straight = bpy.data.objects.new('Corridor2_Straight', me_cube)
ob_corridor2_straight_pipes = bpy.data.objects.new('Corridor2_Straight_Pipes', me_cylinder)
ob_corridor2_straight_light = bpy.data.objects.new('Corridor2_Straight_Light', me_cube_004)
ob_window_panel = bpy.data.objects.new('Window/Panel', me_cube_003)

# ---- transforms, parenting, visibility, modifiers, constraints
ob_corridor2_straight.location = (0.0, 0.0, 0.0)
ob_corridor2_straight.lineart.crease_threshold = 0.0
_m = ob_corridor2_straight.modifiers.new('Mirror', 'MIRROR')
_m.use_axis = (True, True, False)
_m = ob_corridor2_straight.modifiers.new('Auto Smooth', 'NODES')
_m.node_group = ng_auto_smooth
_gi = [s.identifier for s in ng_auto_smooth.interface.items_tree if s.item_type == 'SOCKET' and s.in_out == 'INPUT']
_m[_gi[1]] = 0.5236  # Angle
ob_corridor2_straight_pipes.location = (0.0, 0.0, 0.0)
ob_corridor2_straight_pipes.lineart.crease_threshold = 0.0
_m = ob_corridor2_straight_pipes.modifiers.new('Mirror', 'MIRROR')
_m = ob_corridor2_straight_pipes.modifiers.new('Auto Smooth', 'NODES')
_m.node_group = ng_auto_smooth
_gi = [s.identifier for s in ng_auto_smooth.interface.items_tree if s.item_type == 'SOCKET' and s.in_out == 'INPUT']
_m[_gi[1]] = 0.5236  # Angle
ob_corridor2_straight_light.location = (0.0, 0.0, 0.0)
ob_corridor2_straight_light.lineart.crease_threshold = 0.0
_m = ob_corridor2_straight_light.modifiers.new('Auto Smooth', 'NODES')
_m.node_group = ng_auto_smooth
_gi = [s.identifier for s in ng_auto_smooth.interface.items_tree if s.item_type == 'SOCKET' and s.in_out == 'INPUT']
_m[_gi[1]] = 0.5236  # Angle
ob_window_panel.location = (0.0, 0.0, 0.0)
ob_window_panel.lineart.crease_threshold = 0.0
_m = ob_window_panel.modifiers.new('Bevel', 'BEVEL')
_m.segments = 3
_m.limit_method = 'NONE'
_m.miter_outer = 'MITER_ARC'
_m = ob_window_panel.modifiers.new('Auto Smooth', 'NODES')
_m.node_group = ng_auto_smooth
_gi = [s.identifier for s in ng_auto_smooth.interface.items_tree if s.item_type == 'SOCKET' and s.in_out == 'INPUT']
_m[_gi[1]] = 0.5236  # Angle

# ---- collection membership
col_collection.objects.link(ob_corridor2_straight)
col_collection.objects.link(ob_corridor2_straight_pipes)
col_collection.objects.link(ob_corridor2_straight_light)
col_cutters.objects.link(ob_window_panel)

# ---- scene / render settings (as saved in the file)
scene.frame_start = 1; scene.frame_end = 250; scene.frame_set(1)
scene.render.engine = 'BLENDER_EEVEE_NEXT'
scene.cycles.use_denoising = False
scene.cycles.samples = 128
scene.cycles.sampling_pattern = 'TABULATED_SOBOL'
scene.cycles.use_adaptive_sampling = False
scene.cycles.use_light_tree = False
scene.view_settings.view_transform = 'Filmic'
bpy.context.view_layer.update()

# ---- added for rendering (the .blend has no active camera and no usable light): camera, sun
cam_auto = bpy.data.cameras.new('AutoCamera')
cam_auto.lens = 50.0
cam_auto.sensor_width = 36.0
cam_auto.clip_end = 1000.0
ob_auto_camera = bpy.data.objects.new('AutoCamera', cam_auto)
scene.collection.objects.link(ob_auto_camera)
ob_auto_camera.location = (11.4444, -13.7333, 11.6555)
ob_auto_camera.rotation_euler = (1.09748, -7.21219e-08, 0.694738)
scene.camera = ob_auto_camera
light_auto_sun = bpy.data.lights.new('AutoSun', 'SUN')
light_auto_sun.energy = 3.0
light_auto_sun.angle = 0.0523599
ob_auto_sun = bpy.data.objects.new('AutoSun', light_auto_sun)
scene.collection.objects.link(ob_auto_sun)
ob_auto_sun.rotation_euler = (0.872665, 0.174533, 0.523599)
bpy.context.view_layer.update()
